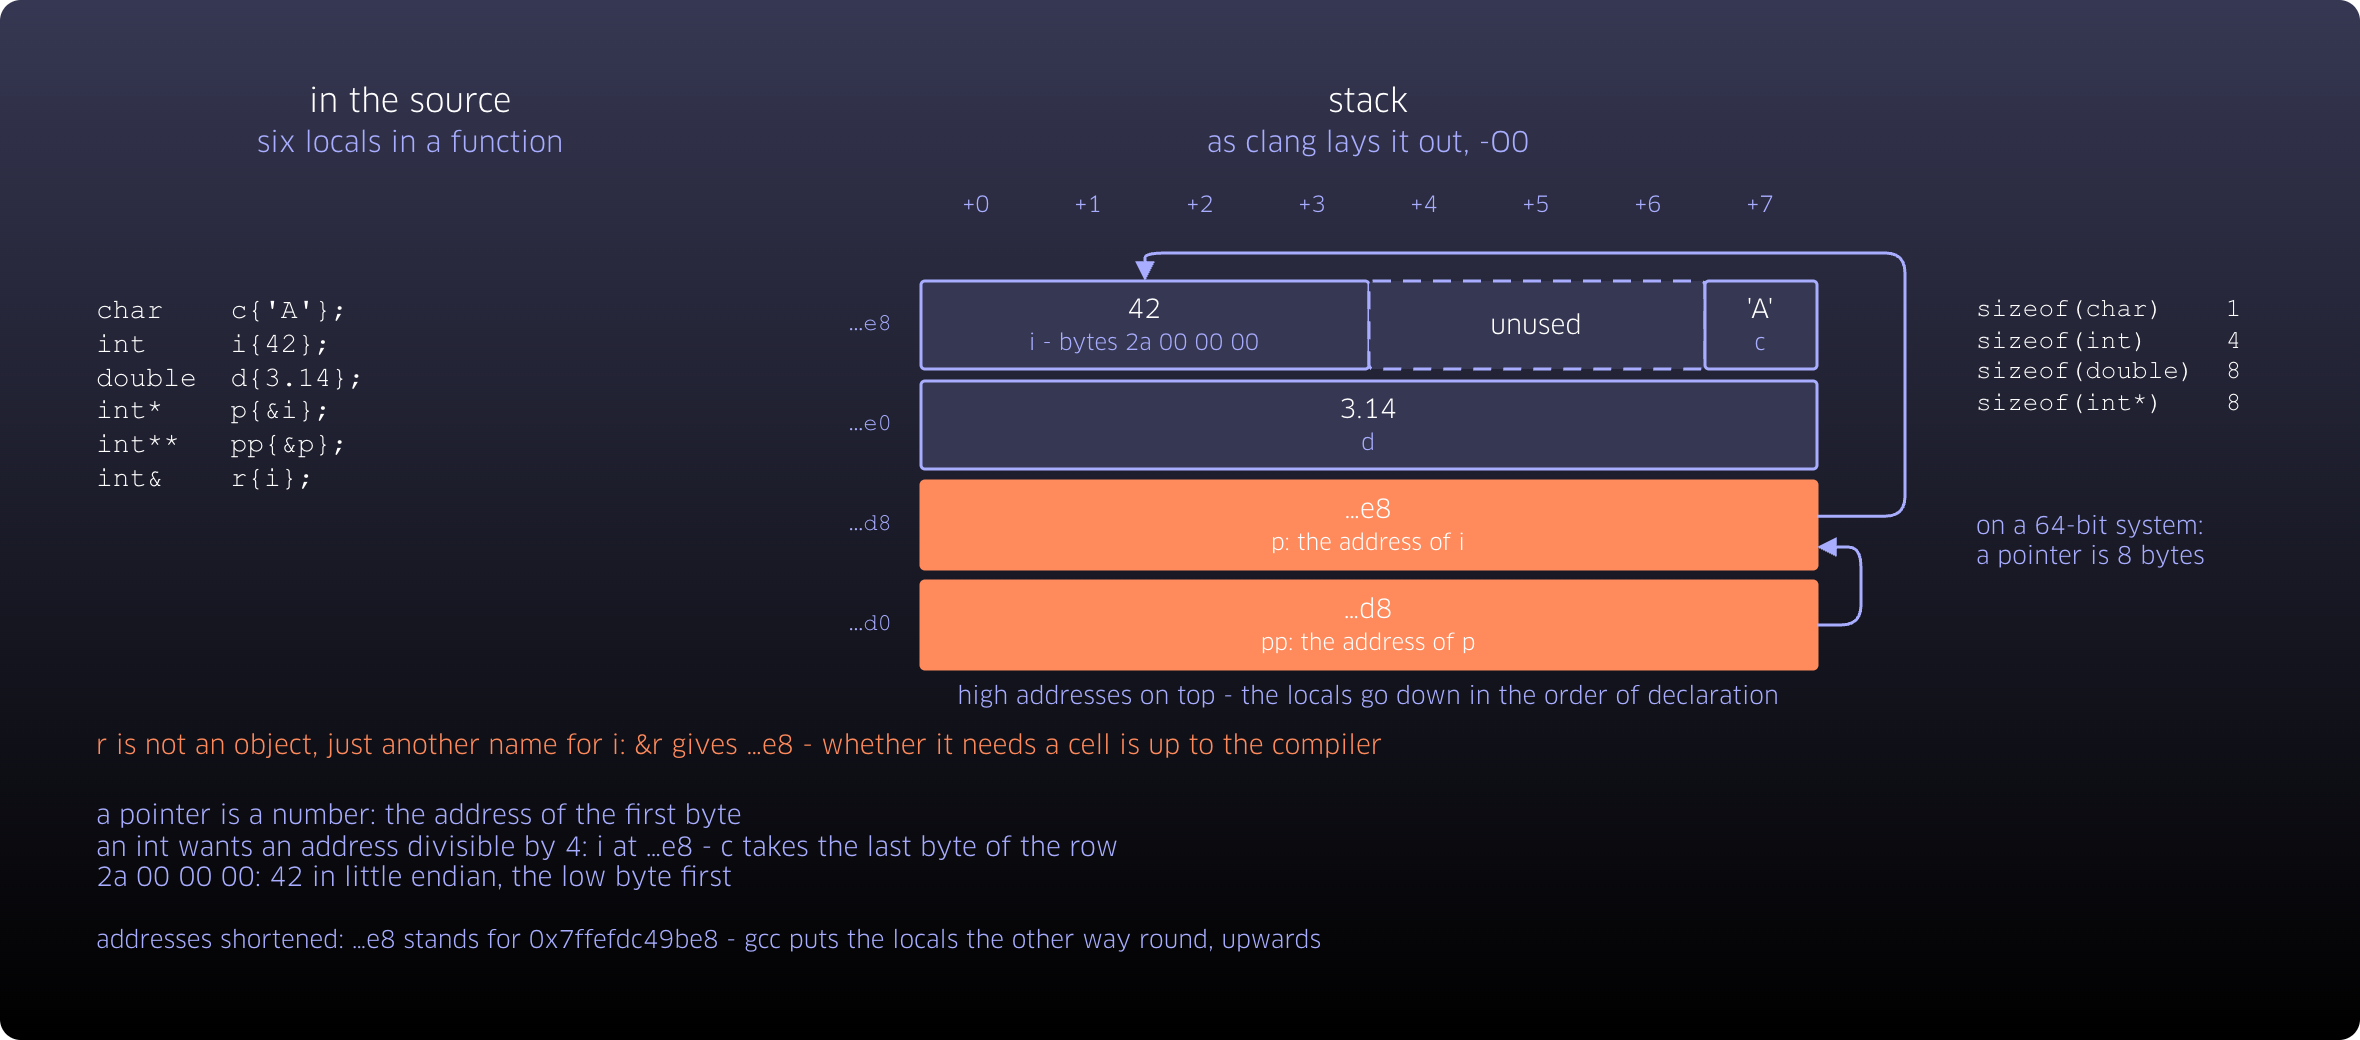

The diagram above was exported from draw.io. Its source (the exported page's mxGraphModel, read from the mxfile embedded in the PNG):
<mxGraphModel dx="1222" dy="1062" grid="1" gridSize="10" guides="1" tooltips="1" connect="1" arrows="1" fold="1" page="0" pageScale="1" pageWidth="1180" pageHeight="520" background="none" math="0" shadow="0">
  <root>
    <mxCell id="0" />
    <mxCell id="1" parent="0" />
    <mxCell id="frame" parent="1" style="rounded=1;whiteSpace=wrap;html=1;arcSize=2;fillColor=#363752;gradientColor=#000000;strokeColor=none;fontFamily=Clan OT;" value="" vertex="1">
      <mxGeometry height="520" width="1180" as="geometry" />
    </mxCell>
    <mxCell id="h_src" parent="1" style="rounded=1;absoluteArcSize=1;arcSize=10;whiteSpace=wrap;html=1;fillColor=none;strokeColor=none;strokeWidth=1.5;fontColor=#FFFFFF;fontFamily=Clan OT;fontSize=16;align=center;verticalAlign=middle;spacingLeft=6;spacingRight=6;fontStyle=0;" value="in the source&lt;br&gt;&lt;span style=&quot;color:#A8ADFF;font-size:14px&quot;&gt;six locals in a function&lt;/span&gt;" vertex="1">
      <mxGeometry height="40" width="330" x="40" y="40" as="geometry" />
    </mxCell>
    <mxCell id="h_stk" parent="1" style="rounded=1;absoluteArcSize=1;arcSize=10;whiteSpace=wrap;html=1;fillColor=none;strokeColor=none;strokeWidth=1.5;fontColor=#FFFFFF;fontFamily=Clan OT;fontSize=16;align=center;verticalAlign=middle;spacingLeft=6;spacingRight=6;fontStyle=0;" value="stack&lt;br&gt;&lt;span style=&quot;color:#A8ADFF;font-size:14px&quot;&gt;as clang lays it out, -O0&lt;/span&gt;" vertex="1">
      <mxGeometry height="40" width="448" x="460" y="40" as="geometry" />
    </mxCell>
    <mxCell id="off0" parent="1" style="rounded=1;absoluteArcSize=1;arcSize=10;whiteSpace=wrap;html=1;fillColor=none;strokeColor=none;strokeWidth=1.5;fontColor=#A8ADFF;fontFamily=Clan OT;fontSize=11;align=center;verticalAlign=middle;spacingLeft=6;spacingRight=6;" value="+0" vertex="1">
      <mxGeometry height="20" width="56" x="460" y="92" as="geometry" />
    </mxCell>
    <mxCell id="off1" parent="1" style="rounded=1;absoluteArcSize=1;arcSize=10;whiteSpace=wrap;html=1;fillColor=none;strokeColor=none;strokeWidth=1.5;fontColor=#A8ADFF;fontFamily=Clan OT;fontSize=11;align=center;verticalAlign=middle;spacingLeft=6;spacingRight=6;" value="+1" vertex="1">
      <mxGeometry height="20" width="56" x="516" y="92" as="geometry" />
    </mxCell>
    <mxCell id="off2" parent="1" style="rounded=1;absoluteArcSize=1;arcSize=10;whiteSpace=wrap;html=1;fillColor=none;strokeColor=none;strokeWidth=1.5;fontColor=#A8ADFF;fontFamily=Clan OT;fontSize=11;align=center;verticalAlign=middle;spacingLeft=6;spacingRight=6;" value="+2" vertex="1">
      <mxGeometry height="20" width="56" x="572" y="92" as="geometry" />
    </mxCell>
    <mxCell id="off3" parent="1" style="rounded=1;absoluteArcSize=1;arcSize=10;whiteSpace=wrap;html=1;fillColor=none;strokeColor=none;strokeWidth=1.5;fontColor=#A8ADFF;fontFamily=Clan OT;fontSize=11;align=center;verticalAlign=middle;spacingLeft=6;spacingRight=6;" value="+3" vertex="1">
      <mxGeometry height="20" width="56" x="628" y="92" as="geometry" />
    </mxCell>
    <mxCell id="off4" parent="1" style="rounded=1;absoluteArcSize=1;arcSize=10;whiteSpace=wrap;html=1;fillColor=none;strokeColor=none;strokeWidth=1.5;fontColor=#A8ADFF;fontFamily=Clan OT;fontSize=11;align=center;verticalAlign=middle;spacingLeft=6;spacingRight=6;" value="+4" vertex="1">
      <mxGeometry height="20" width="56" x="684" y="92" as="geometry" />
    </mxCell>
    <mxCell id="off5" parent="1" style="rounded=1;absoluteArcSize=1;arcSize=10;whiteSpace=wrap;html=1;fillColor=none;strokeColor=none;strokeWidth=1.5;fontColor=#A8ADFF;fontFamily=Clan OT;fontSize=11;align=center;verticalAlign=middle;spacingLeft=6;spacingRight=6;" value="+5" vertex="1">
      <mxGeometry height="20" width="56" x="740" y="92" as="geometry" />
    </mxCell>
    <mxCell id="off6" parent="1" style="rounded=1;absoluteArcSize=1;arcSize=10;whiteSpace=wrap;html=1;fillColor=none;strokeColor=none;strokeWidth=1.5;fontColor=#A8ADFF;fontFamily=Clan OT;fontSize=11;align=center;verticalAlign=middle;spacingLeft=6;spacingRight=6;" value="+6" vertex="1">
      <mxGeometry height="20" width="56" x="796" y="92" as="geometry" />
    </mxCell>
    <mxCell id="off7" parent="1" style="rounded=1;absoluteArcSize=1;arcSize=10;whiteSpace=wrap;html=1;fillColor=none;strokeColor=none;strokeWidth=1.5;fontColor=#A8ADFF;fontFamily=Clan OT;fontSize=11;align=center;verticalAlign=middle;spacingLeft=6;spacingRight=6;" value="+7" vertex="1">
      <mxGeometry height="20" width="56" x="852" y="92" as="geometry" />
    </mxCell>
    <mxCell id="adr0" parent="1" style="rounded=1;absoluteArcSize=1;arcSize=10;whiteSpace=wrap;html=1;fillColor=none;strokeColor=none;strokeWidth=1.5;fontColor=#A8ADFF;fontFamily=Courier New;fontSize=12;align=right;verticalAlign=middle;spacingLeft=6;spacingRight=6;" value="…e8" vertex="1">
      <mxGeometry height="44" width="74" x="380" y="140" as="geometry" />
    </mxCell>
    <mxCell id="adr1" parent="1" style="rounded=1;absoluteArcSize=1;arcSize=10;whiteSpace=wrap;html=1;fillColor=none;strokeColor=none;strokeWidth=1.5;fontColor=#A8ADFF;fontFamily=Courier New;fontSize=12;align=right;verticalAlign=middle;spacingLeft=6;spacingRight=6;" value="…e0" vertex="1">
      <mxGeometry height="44" width="74" x="380" y="190" as="geometry" />
    </mxCell>
    <mxCell id="adr2" parent="1" style="rounded=1;absoluteArcSize=1;arcSize=10;whiteSpace=wrap;html=1;fillColor=none;strokeColor=none;strokeWidth=1.5;fontColor=#A8ADFF;fontFamily=Courier New;fontSize=12;align=right;verticalAlign=middle;spacingLeft=6;spacingRight=6;" value="…d8" vertex="1">
      <mxGeometry height="44" width="74" x="380" y="240" as="geometry" />
    </mxCell>
    <mxCell id="adr3" parent="1" style="rounded=1;absoluteArcSize=1;arcSize=10;whiteSpace=wrap;html=1;fillColor=none;strokeColor=none;strokeWidth=1.5;fontColor=#A8ADFF;fontFamily=Courier New;fontSize=12;align=right;verticalAlign=middle;spacingLeft=6;spacingRight=6;" value="…d0" vertex="1">
      <mxGeometry height="44" width="74" x="380" y="290" as="geometry" />
    </mxCell>
    <mxCell id="src" parent="1" style="rounded=1;absoluteArcSize=1;arcSize=10;whiteSpace=wrap;html=1;fillColor=none;strokeColor=none;strokeWidth=1.5;fontColor=#FFFFFF;fontFamily=Courier New;fontSize=14;align=left;verticalAlign=top;spacingLeft=6;spacingRight=6;" value="char&amp;nbsp;&amp;nbsp;&amp;nbsp;&amp;nbsp;c{'A'};&lt;br&gt;int&amp;nbsp;&amp;nbsp;&amp;nbsp;&amp;nbsp;&amp;nbsp;i{42};&lt;br&gt;double&amp;nbsp;&amp;nbsp;d{3.14};&lt;br&gt;int*&amp;nbsp;&amp;nbsp;&amp;nbsp;&amp;nbsp;p{&amp;amp;i};&lt;br&gt;int**&amp;nbsp;&amp;nbsp;&amp;nbsp;pp{&amp;amp;p};&lt;br&gt;int&amp;amp;&amp;nbsp;&amp;nbsp;&amp;nbsp;&amp;nbsp;r{i};" vertex="1">
      <mxGeometry height="140" width="330" x="40" y="140" as="geometry" />
    </mxCell>
    <mxCell id="r0_0" parent="1" style="rounded=1;absoluteArcSize=1;arcSize=4;whiteSpace=wrap;html=1;fillColor=#363752;strokeColor=#A8ADFF;strokeWidth=1.5;fontColor=#FFFFFF;fontFamily=Clan OT;fontSize=13;align=center;verticalAlign=middle;spacingLeft=6;spacingRight=6;fillStyle=solid;gradientColor=#363752;" value="42&lt;br&gt;&lt;span style=&quot;color:#A8ADFF;font-size:11px&quot;&gt;i - bytes 2a 00 00 00&lt;/span&gt;" vertex="1">
      <mxGeometry height="44" width="224" x="460" y="140" as="geometry" />
    </mxCell>
    <mxCell id="r0_1" parent="1" style="rounded=1;absoluteArcSize=1;arcSize=4;whiteSpace=wrap;html=1;fillColor=#363752;strokeColor=#A8ADFF;strokeWidth=1.5;fontColor=#FFFFFF;fontFamily=Clan OT;fontSize=13;align=center;verticalAlign=middle;spacingLeft=6;spacingRight=6;fillStyle=solid;gradientColor=#363752;dashed=1;dashPattern=6 4;" value="unused" vertex="1">
      <mxGeometry height="44" width="168" x="684" y="140" as="geometry" />
    </mxCell>
    <mxCell id="r0_2" parent="1" style="rounded=1;absoluteArcSize=1;arcSize=4;whiteSpace=wrap;html=1;fillColor=#363752;strokeColor=#A8ADFF;strokeWidth=1.5;fontColor=#FFFFFF;fontFamily=Clan OT;fontSize=13;align=center;verticalAlign=middle;spacingLeft=6;spacingRight=6;fillStyle=solid;gradientColor=#363752;" value="'A'&lt;br&gt;&lt;span style=&quot;color:#A8ADFF;font-size:11px&quot;&gt;c&lt;/span&gt;" vertex="1">
      <mxGeometry height="44" width="56" x="852" y="140" as="geometry" />
    </mxCell>
    <mxCell id="r1_0" parent="1" style="rounded=1;absoluteArcSize=1;arcSize=4;whiteSpace=wrap;html=1;fillColor=#363752;strokeColor=#A8ADFF;strokeWidth=1.5;fontColor=#FFFFFF;fontFamily=Clan OT;fontSize=13;align=center;verticalAlign=middle;spacingLeft=6;spacingRight=6;fillStyle=solid;gradientColor=#363752;" value="3.14&lt;br&gt;&lt;span style=&quot;color:#A8ADFF;font-size:11px&quot;&gt;d&lt;/span&gt;" vertex="1">
      <mxGeometry height="44" width="448" x="460" y="190" as="geometry" />
    </mxCell>
    <mxCell id="r2_0" parent="1" style="rounded=1;absoluteArcSize=1;arcSize=4;whiteSpace=wrap;html=1;fillColor=#FF8A5C;strokeColor=#FF8A5C;strokeWidth=1.5;fontColor=#FFFFFF;fontFamily=Clan OT;fontSize=13;align=center;verticalAlign=middle;spacingLeft=6;spacingRight=6;" value="…e8&lt;br&gt;&lt;span style=&quot;color:#FFFFFF;font-size:11px&quot;&gt;p: the address of i&lt;/span&gt;" vertex="1">
      <mxGeometry height="44" width="448" x="460" y="240" as="geometry" />
    </mxCell>
    <mxCell id="r3_0" parent="1" style="rounded=1;absoluteArcSize=1;arcSize=4;whiteSpace=wrap;html=1;fillColor=#FF8A5C;strokeColor=#FF8A5C;strokeWidth=1.5;fontColor=#FFFFFF;fontFamily=Clan OT;fontSize=13;align=center;verticalAlign=middle;spacingLeft=6;spacingRight=6;" value="…d8&lt;br&gt;&lt;span style=&quot;color:#FFFFFF;font-size:11px&quot;&gt;pp: the address of p&lt;/span&gt;" vertex="1">
      <mxGeometry height="44" width="448" x="460" y="290" as="geometry" />
    </mxCell>
    <mxCell id="e1" edge="1" parent="1" source="r2_0" style="edgeStyle=orthogonalEdgeStyle;rounded=1;html=1;strokeColor=#A8ADFF;strokeWidth=1.5;endArrow=block;endFill=1;exitX=1;exitY=0.4;exitDx=0;exitDy=0;entryX=0.5;entryY=0;entryDx=0;entryDy=0;fontFamily=Clan OT;" target="r0_0" value="">
      <mxGeometry relative="1" as="geometry">
        <Array as="points">
          <mxPoint x="952" y="257.6" />
          <mxPoint x="952" y="126" />
          <mxPoint x="572" y="126" />
        </Array>
      </mxGeometry>
    </mxCell>
    <mxCell id="e2" edge="1" parent="1" source="r3_0" style="edgeStyle=orthogonalEdgeStyle;rounded=1;html=1;strokeColor=#A8ADFF;strokeWidth=1.5;endArrow=block;endFill=1;exitX=1;exitY=0.5;exitDx=0;exitDy=0;entryX=1;entryY=0.75;entryDx=0;entryDy=0;fontFamily=Clan OT;" target="r2_0" value="">
      <mxGeometry relative="1" as="geometry">
        <Array as="points">
          <mxPoint x="930" y="312" />
          <mxPoint x="930" y="273" />
        </Array>
      </mxGeometry>
    </mxCell>
    <mxCell id="lo" parent="1" style="rounded=1;absoluteArcSize=1;arcSize=10;whiteSpace=wrap;html=1;fillColor=none;strokeColor=none;strokeWidth=1.5;fontColor=#A8ADFF;fontFamily=Clan OT;fontSize=12;align=center;verticalAlign=middle;spacingLeft=6;spacingRight=6;" value="high addresses on top - the locals go down in the order of declaration" vertex="1">
      <mxGeometry height="20" width="448" x="460" y="338" as="geometry" />
    </mxCell>
    <mxCell id="sz" parent="1" style="rounded=1;absoluteArcSize=1;arcSize=10;whiteSpace=wrap;html=1;fillColor=none;strokeColor=none;strokeWidth=1.5;fontColor=#FFFFFF;fontFamily=Courier New;fontSize=13;align=left;verticalAlign=top;spacingLeft=6;spacingRight=6;" value="sizeof(char)&amp;nbsp;&amp;nbsp;&amp;nbsp;&amp;nbsp;1&lt;br&gt;sizeof(int)&amp;nbsp;&amp;nbsp;&amp;nbsp;&amp;nbsp;&amp;nbsp;4&lt;br&gt;sizeof(double)&amp;nbsp;&amp;nbsp;8&lt;br&gt;sizeof(int*)&amp;nbsp;&amp;nbsp;&amp;nbsp;&amp;nbsp;8" vertex="1">
      <mxGeometry height="100" width="160" x="980" y="140" as="geometry" />
    </mxCell>
    <mxCell id="sz_n" parent="1" style="rounded=1;absoluteArcSize=1;arcSize=10;whiteSpace=wrap;html=1;fillColor=none;strokeColor=none;strokeWidth=1.5;fontColor=#A8ADFF;fontFamily=Clan OT;fontSize=12;align=left;verticalAlign=middle;spacingLeft=6;spacingRight=6;" value="on a 64-bit system:&lt;br&gt;a pointer is 8 bytes" vertex="1">
      <mxGeometry height="60" width="160" x="980" y="240" as="geometry" />
    </mxCell>
    <mxCell id="n1" parent="1" style="rounded=1;absoluteArcSize=1;arcSize=10;whiteSpace=wrap;html=1;fillColor=none;strokeColor=none;strokeWidth=1.5;fontColor=#FF8A5C;fontFamily=Clan OT;fontSize=13;align=left;verticalAlign=middle;spacingLeft=6;spacingRight=6;" value="r is not an object, just another name for i: &amp;amp;r gives …e8 - whether it needs a cell is up to the compiler" vertex="1">
      <mxGeometry height="24" width="700" x="40" y="360" as="geometry" />
    </mxCell>
    <mxCell id="n2" parent="1" style="rounded=1;absoluteArcSize=1;arcSize=10;whiteSpace=wrap;html=1;fillColor=none;strokeColor=none;strokeWidth=1.5;fontColor=#A8ADFF;fontFamily=Clan OT;fontSize=13;align=left;verticalAlign=middle;spacingLeft=6;spacingRight=6;" value="a pointer is a number: the address of the first byte&lt;br&gt;an int wants an address divisible by 4: i at …e8 - c takes the last byte of the row&lt;br&gt;2a 00 00 00: 42 in little endian, the low byte first" vertex="1">
      <mxGeometry height="66" width="600" x="40" y="390" as="geometry" />
    </mxCell>
    <mxCell id="n3" parent="1" style="rounded=1;absoluteArcSize=1;arcSize=10;whiteSpace=wrap;html=1;fillColor=none;strokeColor=none;strokeWidth=1.5;fontColor=#A8ADFF;fontFamily=Clan OT;fontSize=12;align=left;verticalAlign=middle;spacingLeft=6;spacingRight=6;" value="addresses shortened: …e8 stands for 0x7ffefdc49be8 - gcc puts the locals the other way round, upwards" vertex="1">
      <mxGeometry height="20" width="800" x="40" y="460" as="geometry" />
    </mxCell>
  </root>
</mxGraphModel>